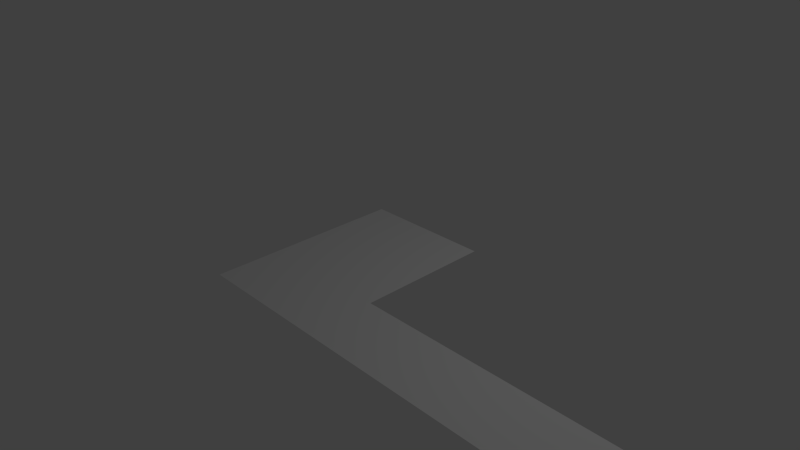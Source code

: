 # Source: intro.blend  (saved by Blender 2.59.0; exported with 4.5.12 LTS)
import bpy
from mathutils import Matrix  # noqa: F401  (used for matrix-valued properties, if any)

bpy.ops.wm.read_factory_settings(use_empty=True)
scene = bpy.context.scene
scene.name = 'Scene'

# ---- collections
col_collection_1 = bpy.data.collections.new('Collection 1'); scene.collection.children.link(col_collection_1)
col_collection_2 = bpy.data.collections.new('Collection 2'); scene.collection.children.link(col_collection_2)
col_collection_2.hide_render = True
col_collection_2.hide_viewport = True

# ---- world
world_world = bpy.data.worlds.new('World'); scene.world = world_world
world_world.color = (0.05088, 0.05088, 0.05088)
world_world.use_sun_shadow = False
world_world.sun_shadow_jitter_overblur = 0.0
world_world.cycles.sampling_method = 'MANUAL'
world_world.cycles.sample_map_resolution = 256

# ---- cameras
cam_camera = bpy.data.cameras.new('Camera')
cam_camera.clip_end = 100.0
cam_camera.lens = 35.0
cam_camera.ortho_scale = 7.314
cam_camera.dof.focus_distance = 0.0
cam_camera.dof.aperture_fstop = 128.0

# ---- lights
light_lamp = bpy.data.lights.new('Lamp', 'POINT')
light_lamp.transmission_factor = 0.0
light_lamp.cutoff_distance = 30.0
light_lamp.energy = 100.0
light_lamp.shadow_buffer_clip_start = 1.001
light_lamp.shadow_soft_size = 1.0
light_lamp.shadow_maximum_resolution = 0.006
light_lamp.use_absolute_resolution = True
light_lamp.cycles.use_multiple_importance_sampling = False

# ---- meshes
me_plane_013 = bpy.data.meshes.new('Plane.013')
me_plane_013.from_pydata([(-1.006, 0.9386, 0.0), (-1.934, 0.9389, 0.0), (-1.935, -1.268, 0.0), (3.384, -1.268, 0.0), (3.381, -1.209, 0.0), (3.34, -1.146, 0.0), (3.336, -1.094, 0.0), (3.341, -1.047, 0.0), (3.33, -0.9965, 0.0), (3.329, -0.9545, 0.0), (3.245, -0.9639, 0.0), (3.197, -0.9793, 0.0), (3.144, -0.9774, 0.0), (3.082, -0.9902, 0.0), (-1.891, -0.9903, 0.0), (-1.9, -0.8537, 0.0), (-1.889, -0.7012, 0.0), (-1.898, -0.5594, 0.0), (-1.89, -0.3667, 0.0), (-1.892, -0.2433, 0.0), (-1.831, -0.1669, 0.0), (-1.772, -0.1658, 0.0), (-1.633, -0.1295, 0.0), (-1.548, -0.1301, 0.0), (-1.434, -0.1389, 0.0), (-1.193, -0.1255, 0.0), (-1.093, -0.1341, 0.0), (-0.9499, -0.1242, 0.0), (-0.8968, -0.1317, 0.0), (-0.8963, 0.03175, 0.0), (-0.8879, 0.1219, 0.0), (-0.9053, 0.3354, 0.0), (-0.8836, 0.5233, 0.0), (-0.8965, 0.6415, 0.0), (-0.8878, 0.7175, 0.0), (-0.91, 0.8281, 0.0), (-0.9562, 0.8622, 0.0), (-0.9786, 0.9147, 0.0)], [(0, 1), (1, 2), (2, 3), (3, 4), (4, 5), (5, 6), (6, 7), (7, 8), (8, 9), (9, 10), (10, 11), (11, 12), (12, 13), (13, 14), (14, 15), (15, 16), (16, 17), (17, 18), (18, 19), (19, 20), (20, 21), (21, 22), (22, 23), (23, 24), (24, 25), (25, 26), (26, 27), (27, 28), (28, 29), (29, 30), (30, 31), (31, 32), (32, 33), (33, 34), (34, 35), (35, 36), (36, 37), (0, 37)], [])
me_plane_013.use_remesh_preserve_volume = False
me_plane_013.use_remesh_preserve_attributes = False
me_plane_013.use_mirror_vertex_groups = False
me_plane_013.update()
me_plane_012 = bpy.data.meshes.new('Plane.012')
me_plane_012.from_pydata([(1.0, 1.0, 0.0), (1.0, -1.0, 0.0), (-1.0, -1.0, 0.0), (-1.0, 1.0, 0.0)], [], [(0, 3, 2, 1)])
_uv = me_plane_012.uv_layers.new(name='UVTex')
_uv.uv.foreach_set('vector', [1.001, 1.001, 0.0, 1.001, 0.0, 0.0, 1.001, 0.0])
me_plane_012.use_remesh_preserve_volume = False
me_plane_012.use_remesh_preserve_attributes = False
me_plane_012.use_mirror_vertex_groups = False
me_plane_012.update()
me_plane_011 = bpy.data.meshes.new('Plane.011')
me_plane_011.from_pydata([(1.0, 1.0, 0.0), (1.0, -1.0, 0.0), (-1.0, -1.0, 0.0), (-1.0, 1.0, 0.0)], [], [(0, 3, 2, 1)])
_uv = me_plane_011.uv_layers.new(name='UVTex')
_uv.uv.foreach_set('vector', [1.001, 1.001, 0.0, 1.001, 0.0, 0.0, 1.001, 0.0])
me_plane_011.use_remesh_preserve_volume = False
me_plane_011.use_remesh_preserve_attributes = False
me_plane_011.use_mirror_vertex_groups = False
me_plane_011.update()
me_plane_010 = bpy.data.meshes.new('Plane.010')
me_plane_010.from_pydata([(1.0, 1.0, 0.0), (1.0, -1.0, 0.0), (-1.0, -1.0, 0.0), (-1.0, 1.0, 0.0)], [], [(0, 3, 2, 1)])
_uv = me_plane_010.uv_layers.new(name='UVTex')
_uv.uv.foreach_set('vector', [1.001, 1.001, 0.0, 1.001, 0.0, 0.0, 1.001, 0.0])
me_plane_010.use_remesh_preserve_volume = False
me_plane_010.use_remesh_preserve_attributes = False
me_plane_010.use_mirror_vertex_groups = False
me_plane_010.update()
me_plane_009 = bpy.data.meshes.new('Plane.009')
me_plane_009.from_pydata([(1.0, 1.0, 0.0), (1.0, -1.0, 0.0), (-1.0, -1.0, 0.0), (-1.0, 1.0, 0.0)], [], [(0, 3, 2, 1)])
_uv = me_plane_009.uv_layers.new(name='UVTex')
_uv.uv.foreach_set('vector', [1.001, 1.001, 0.0, 1.001, 0.0, 0.0, 1.001, 0.0])
me_plane_009.use_remesh_preserve_volume = False
me_plane_009.use_remesh_preserve_attributes = False
me_plane_009.use_mirror_vertex_groups = False
me_plane_009.update()
me_plane_008 = bpy.data.meshes.new('Plane.008')
me_plane_008.from_pydata([(1.0, 1.0, 0.0), (1.0, -1.0, 0.0), (-1.0, -1.0, 0.0), (-1.0, 1.0, 0.0)], [], [(0, 3, 2, 1)])
_uv = me_plane_008.uv_layers.new(name='UVTex')
_uv.uv.foreach_set('vector', [1.001, 1.001, 0.0, 1.001, 0.0, 0.0, 1.001, 0.0])
me_plane_008.use_remesh_preserve_volume = False
me_plane_008.use_remesh_preserve_attributes = False
me_plane_008.use_mirror_vertex_groups = False
me_plane_008.update()
me_plane_007 = bpy.data.meshes.new('Plane.007')
me_plane_007.from_pydata([(1.0, 1.0, 0.0), (1.0, -1.0, 0.0), (-1.0, -1.0, 0.0), (-1.0, 1.0, 0.0)], [], [(0, 3, 2, 1)])
_uv = me_plane_007.uv_layers.new(name='UVTex')
_uv.uv.foreach_set('vector', [1.001, 1.001, 0.0, 1.001, 0.0, 0.0, 1.001, 0.0])
me_plane_007.use_remesh_preserve_volume = False
me_plane_007.use_remesh_preserve_attributes = False
me_plane_007.use_mirror_vertex_groups = False
me_plane_007.update()
me_plane_006 = bpy.data.meshes.new('Plane.006')
me_plane_006.from_pydata([(1.0, 1.0, 0.0), (1.0, -1.0, 0.0), (-1.0, -1.0, 0.0), (-1.0, 1.0, 0.0)], [], [(0, 3, 2, 1)])
_uv = me_plane_006.uv_layers.new(name='UVTex')
_uv.uv.foreach_set('vector', [1.001, 1.001, 0.0, 1.001, 0.0, 0.0, 1.001, 0.0])
me_plane_006.use_remesh_preserve_volume = False
me_plane_006.use_remesh_preserve_attributes = False
me_plane_006.use_mirror_vertex_groups = False
me_plane_006.update()
me_plane_005 = bpy.data.meshes.new('Plane.005')
me_plane_005.from_pydata([(1.0, 1.0, 0.0), (1.0, -1.0, 0.0), (-1.0, -1.0, 0.0), (-1.0, 1.0, 0.0)], [], [(0, 3, 2, 1)])
_uv = me_plane_005.uv_layers.new(name='UVTex')
_uv.uv.foreach_set('vector', [1.0, 1.0, 0.0, 1.0, 0.0, -1.626e-06, 1.0, 0.0])
me_plane_005.use_remesh_preserve_volume = False
me_plane_005.use_remesh_preserve_attributes = False
me_plane_005.use_mirror_vertex_groups = False
me_plane_005.update()
me_plane_002 = bpy.data.meshes.new('Plane.002')
me_plane_002.from_pydata([(1.0, 1.0, 0.0), (1.0, -1.0, 0.0), (-1.0, -1.0, 0.0), (-1.0, 1.0, 0.0)], [], [(0, 3, 2, 1)])
_uv = me_plane_002.uv_layers.new(name='UVTex')
_uv.uv.foreach_set('vector', [1.0, 1.0, 0.0, 1.0, 0.0, 0.0, 1.0, 0.0])
me_plane_002.use_remesh_preserve_volume = False
me_plane_002.use_remesh_preserve_attributes = False
me_plane_002.use_mirror_vertex_groups = False
me_plane_002.update()
me_plane = bpy.data.meshes.new('Plane')
me_plane.from_pydata([(1.0, 1.0, 0.0), (1.0, -1.0, 0.0), (-1.0, -1.0, 0.0), (-1.0, 1.0, 0.0)], [], [(0, 3, 2, 1)])
_uv = me_plane.uv_layers.new(name='UVTex')
_uv.uv.foreach_set('vector', [1.001, 1.001, 0.0, 1.001, 0.0, 0.0, 1.001, 0.0])
me_plane.use_remesh_preserve_volume = False
me_plane.use_remesh_preserve_attributes = False
me_plane.use_mirror_vertex_groups = False
me_plane.update()
me_plane_014 = bpy.data.meshes.new('Plane.014')
me_plane_014.from_pydata([(-1.006, 0.9386, 0.0), (-1.934, 0.9389, 0.0), (-1.935, -1.268, 0.0), (3.384, -1.268, 0.0), (3.381, -1.209, 0.0), (3.34, -1.146, 0.0), (3.336, -1.094, 0.0), (3.341, -1.047, 0.0), (3.33, -0.9965, 0.0), (3.329, -0.9545, 0.0), (3.245, -0.9639, 0.0), (3.197, -0.9793, 0.0), (3.144, -0.9774, 0.0), (3.082, -0.9902, 0.0), (-1.891, -0.9903, 0.0), (-1.9, -0.8537, 0.0), (-1.889, -0.7012, 0.0), (-1.898, -0.5594, 0.0), (-1.89, -0.3667, 0.0), (-1.892, -0.2433, 0.0), (-1.831, -0.1669, 0.0), (-1.772, -0.1658, 0.0), (-1.633, -0.1295, 0.0), (-1.548, -0.1301, 0.0), (-1.434, -0.1389, 0.0), (-1.193, -0.1255, 0.0), (-1.093, -0.1341, 0.0), (-0.9499, -0.1242, 0.0), (-0.8968, -0.1317, 0.0), (-0.8963, 0.03175, 0.0), (-0.8879, 0.1219, 0.0), (-0.9053, 0.3354, 0.0), (-0.8836, 0.5233, 0.0), (-0.8965, 0.6415, 0.0), (-0.8878, 0.7175, 0.0), (-0.91, 0.8281, 0.0), (-0.9562, 0.8622, 0.0), (-0.9786, 0.9147, 0.0), (-1.332, 0.3799, 0.0)], [], [(0, 38, 37), (36, 37, 38), (35, 36, 38), (34, 35, 38), (33, 34, 38), (32, 33, 38), (31, 32, 38), (30, 31, 38), (29, 30, 38), (28, 29, 38), (27, 28, 38), (26, 27, 38), (25, 26, 38), (24, 25, 38), (23, 24, 38), (22, 23, 38), (21, 22, 38), (20, 21, 38), (0, 1, 38), (1, 20, 38), (1, 19, 20), (1, 2, 19), (2, 18, 19), (2, 17, 18), (2, 16, 17), (2, 14, 15), (2, 13, 14), (8, 9, 10), (7, 10, 11), (7, 8, 10), (6, 11, 12), (6, 7, 11), (6, 12, 13), (5, 6, 13), (4, 5, 13), (3, 4, 13), (2, 3, 13), (2, 15, 16)])
me_plane_014.polygons.foreach_set('use_smooth', [True] * 38)
_uv = me_plane_014.uv_layers.new(name='UVTex')
_uv.uv.foreach_set('vector', [0.353, 0.6107, 0.314, 0.5438, 0.3563, 0.6079, 0.359, 0.6016, 0.3563, 0.6079, 0.314, 0.5438, 0.3645, 0.5975, 0.359, 0.6016, 0.314, 0.5438, 0.3671, 0.5842, 0.3645, 0.5975, 0.314, 0.5438, 0.3661, 0.5751, 0.3671, 0.5842, 0.314, 0.5438, 0.3677, 0.561, 0.3661, 0.5751, 0.314, 0.5438, 0.3651, 0.5385, 0.3677, 0.561, 0.314, 0.5438, 0.3671, 0.5129, 0.3651, 0.5385, 0.314, 0.5438, 0.3661, 0.5021, 0.3671, 0.5129, 0.314, 0.5438, 0.3661, 0.4825, 0.3661, 0.5021, 0.314, 0.5438, 0.3597, 0.4834, 0.3661, 0.4825, 0.314, 0.5438, 0.3426, 0.4822, 0.3597, 0.4834, 0.314, 0.5438, 0.3305, 0.4833, 0.3426, 0.4822, 0.314, 0.5438, 0.3018, 0.4817, 0.3305, 0.4833, 0.314, 0.5438, 0.2881, 0.4827, 0.3018, 0.4817, 0.314, 0.5438, 0.2779, 0.4828, 0.2881, 0.4827, 0.314, 0.5438, 0.2612, 0.4784, 0.2779, 0.4828, 0.314, 0.5438, 0.2542, 0.4783, 0.2612, 0.4784, 0.314, 0.5438, 0.353, 0.6107, 0.2419, 0.6108, 0.314, 0.5438, 0.2419, 0.6108, 0.2542, 0.4783, 0.314, 0.5438, 0.2419, 0.6108, 0.2469, 0.4692, 0.2542, 0.4783, 0.2419, 0.6108, 0.2418, 0.3465, 0.2469, 0.4692, 0.2418, 0.3465, 0.2471, 0.4544, 0.2469, 0.4692, 0.2418, 0.3465, 0.2461, 0.4313, 0.2471, 0.4544, 0.2418, 0.3465, 0.2473, 0.4143, 0.2461, 0.4313, 0.2418, 0.3465, 0.247, 0.3797, 0.2459, 0.396, 0.2418, 0.3465, 0.8426, 0.3797, 0.247, 0.3797, 0.8723, 0.3789, 0.8722, 0.384, 0.8621, 0.3828, 0.8737, 0.3729, 0.8621, 0.3828, 0.8564, 0.381, 0.8737, 0.3729, 0.8723, 0.3789, 0.8621, 0.3828, 0.8731, 0.3672, 0.8564, 0.381, 0.85, 0.3812, 0.8731, 0.3672, 0.8737, 0.3729, 0.8564, 0.381, 0.8731, 0.3672, 0.85, 0.3812, 0.8426, 0.3797, 0.8736, 0.361, 0.8731, 0.3672, 0.8426, 0.3797, 0.8784, 0.3534, 0.8736, 0.361, 0.8426, 0.3797, 0.8788, 0.3464, 0.8784, 0.3534, 0.8426, 0.3797, 0.2418, 0.3465, 0.8788, 0.3464, 0.8426, 0.3797, 0.0, 0.0, 1.0, 0.0, 1.0, 1.0])
me_plane_014.use_remesh_preserve_volume = False
me_plane_014.use_remesh_preserve_attributes = False
me_plane_014.use_mirror_vertex_groups = False
me_plane_014.update()

# ---- objects
ob_plane_010 = bpy.data.objects.new('Plane.010', me_plane_013)
ob_plane_009 = bpy.data.objects.new('Plane.009', me_plane_012)
ob_plane_008 = bpy.data.objects.new('Plane.008', me_plane_011)
ob_plane_007 = bpy.data.objects.new('Plane.007', me_plane_010)
ob_plane_006 = bpy.data.objects.new('Plane.006', me_plane_009)
ob_plane_004 = bpy.data.objects.new('Plane.004', me_plane_008)
ob_plane_003 = bpy.data.objects.new('Plane.003', me_plane_007)
ob_plane_001 = bpy.data.objects.new('Plane.001', me_plane_006)
ob_plane_005 = bpy.data.objects.new('Plane.005', me_plane_005)
ob_plane_002 = bpy.data.objects.new('Plane.002', me_plane_002)
ob_plane = bpy.data.objects.new('Plane', me_plane)
ob_lamp = bpy.data.objects.new('Lamp', light_lamp)
ob_camera = bpy.data.objects.new('Camera', cam_camera)
ob_plane_011 = bpy.data.objects.new('Plane.011', me_plane_014)

# ---- transforms, parenting, visibility, modifiers, constraints
ob_plane_010.location = (0.9464, -0.7317, 0.5)
ob_plane_010.lineart.crease_threshold = 0.0
ob_plane_009.location = (4.5, -1.5, 0.0)
ob_plane_009.scale = (0.5, 0.5, 1.0)
ob_plane_009.lineart.crease_threshold = 0.0
ob_plane_008.location = (3.5, -1.5, 0.0)
ob_plane_008.scale = (0.5, 0.5, 1.0)
ob_plane_008.lineart.crease_threshold = 0.0
ob_plane_007.location = (2.5, -1.5, 0.0)
ob_plane_007.scale = (0.5, 0.5, 1.0)
ob_plane_007.lineart.crease_threshold = 0.0
ob_plane_006.location = (1.5, -1.5, 0.0)
ob_plane_006.scale = (0.5, 0.5, 1.0)
ob_plane_006.lineart.crease_threshold = 0.0
ob_plane_004.location = (0.5, -1.5, 0.0)
ob_plane_004.scale = (0.5, 0.5, 1.0)
ob_plane_004.lineart.crease_threshold = 0.0
ob_plane_003.location = (0.5, -0.5, 0.0)
ob_plane_003.scale = (0.5, 0.5, 1.0)
ob_plane_003.lineart.crease_threshold = 0.0
ob_plane_001.location = (0.5, 0.5, 0.0)
ob_plane_001.scale = (0.5, 0.5, 1.0)
ob_plane_001.lineart.crease_threshold = 0.0
ob_plane_005.location = (-0.5, -1.5, 0.0)
ob_plane_005.scale = (0.5, 0.5, 1.0)
ob_plane_005.lineart.crease_threshold = 0.0
ob_plane_002.location = (-0.5, -0.5, 0.0)
ob_plane_002.scale = (0.5, 0.5, 1.0)
ob_plane_002.lineart.crease_threshold = 0.0
ob_plane.location = (-0.5, 0.5, 0.0)
ob_plane.scale = (0.5, 0.5, 1.0)
ob_plane.lineart.crease_threshold = 0.0
ob_lamp.location = (4.076, 1.005, 5.904)
ob_lamp.rotation_euler = (0.6503, 0.05522, 1.866)
ob_lamp.lock_rotations_4d = False
ob_lamp.empty_display_type = 'ARROWS'
ob_lamp.color = (0.0, 0.0, 0.0, 0.0)
ob_lamp.lineart.crease_threshold = 0.0
ob_camera.location = (7.481, -6.508, 5.344)
ob_camera.rotation_euler = (1.109, 0.01082, 0.8149)
ob_camera.lock_rotations_4d = False
ob_camera.empty_display_type = 'ARROWS'
ob_camera.color = (0.0, 0.0, 0.0, 0.0)
ob_camera.display_type = 'WIRE'
ob_camera.lineart.crease_threshold = 0.0
ob_plane_011.location = (0.946, -0.732, 1.0)
ob_plane_011.lineart.crease_threshold = 0.0

# ---- collection membership
col_collection_1.objects.link(ob_plane_010)
col_collection_1.objects.link(ob_plane_009)
col_collection_1.objects.link(ob_plane_008)
col_collection_1.objects.link(ob_plane_007)
col_collection_1.objects.link(ob_plane_006)
col_collection_1.objects.link(ob_plane_004)
col_collection_1.objects.link(ob_plane_003)
col_collection_1.objects.link(ob_plane_001)
col_collection_1.objects.link(ob_plane_005)
col_collection_1.objects.link(ob_plane_002)
col_collection_1.objects.link(ob_plane)
col_collection_1.objects.link(ob_lamp)
col_collection_1.objects.link(ob_camera)
col_collection_2.objects.link(ob_plane_011)
col_collection_2.objects.link(ob_plane_010)

# ---- scene / render settings (as saved in the file)
scene.camera = ob_camera
scene.frame_start = 1; scene.frame_end = 250; scene.frame_set(1)
scene.render.engine = 'BLENDER_EEVEE_NEXT'
scene.render.image_settings.color_mode = 'RGB'
scene.render.image_settings.compression = 90
scene.render.resolution_percentage = 50
scene.render.dither_intensity = 0.0
scene.render.bake_margin = 2
scene.render.bake_bias = 0.0
scene.cycles.use_denoising = False
scene.cycles.samples = 10
scene.cycles.sampling_pattern = 'TABULATED_SOBOL'
scene.cycles.light_sampling_threshold = 0.0
scene.cycles.use_adaptive_sampling = False
scene.cycles.use_light_tree = False
scene.cycles.blur_glossy = 0.0
scene.cycles.volume_bounces = 1
scene.cycles.pixel_filter_type = 'GAUSSIAN'
scene.cycles.sample_clamp_indirect = 0.0
scene.view_settings.view_transform = 'Standard'
bpy.context.view_layer.update()
